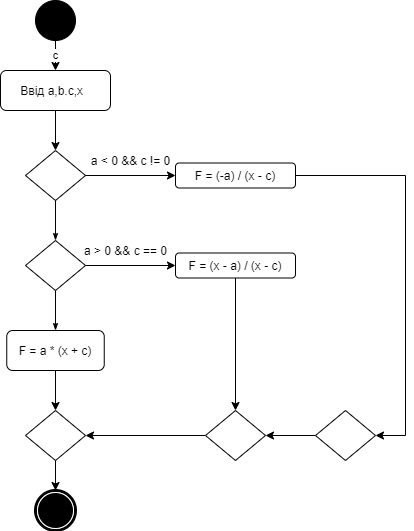

The diagram above was exported from draw.io. Its source (the exported page's mxGraphModel, read from the mxfile embedded in the PNG):
<mxGraphModel dx="1221" dy="1715" grid="1" gridSize="10" guides="1" tooltips="1" connect="1" arrows="1" fold="1" page="1" pageScale="1" pageWidth="850" pageHeight="1100" background="#ffffff" math="0" shadow="0">
  <root>
    <mxCell id="0" />
    <mxCell id="1" parent="0" />
    <mxCell id="DNfB-LfTvVYDo38VKxax-2" value="" style="ellipse;whiteSpace=wrap;html=1;rounded=0;shadow=0;comic=0;labelBackgroundColor=none;strokeWidth=1;fillColor=#000000;fontFamily=Verdana;fontSize=12;align=center;" vertex="1" parent="1">
      <mxGeometry x="60" y="-50" width="40" height="40" as="geometry" />
    </mxCell>
    <mxCell id="DNfB-LfTvVYDo38VKxax-3" value="" style="shape=mxgraph.bpmn.shape;html=1;verticalLabelPosition=bottom;labelBackgroundColor=#ffffff;verticalAlign=top;perimeter=ellipsePerimeter;outline=end;symbol=terminate;rounded=0;shadow=0;comic=0;strokeWidth=1;fontFamily=Verdana;fontSize=12;align=center;" vertex="1" parent="1">
      <mxGeometry x="60" y="440" width="40" height="40" as="geometry" />
    </mxCell>
    <mxCell id="DNfB-LfTvVYDo38VKxax-4" value="" style="rhombus;whiteSpace=wrap;html=1;" vertex="1" parent="1">
      <mxGeometry x="50" y="100" width="60" height="50" as="geometry" />
    </mxCell>
    <mxCell id="DNfB-LfTvVYDo38VKxax-6" style="edgeStyle=orthogonalEdgeStyle;rounded=0;html=1;labelBackgroundColor=none;startArrow=none;startFill=0;startSize=5;endArrow=classicThin;endFill=1;endSize=5;jettySize=auto;orthogonalLoop=1;strokeWidth=1;fontFamily=Verdana;fontSize=12" edge="1" parent="1" target="DNfB-LfTvVYDo38VKxax-7">
      <mxGeometry relative="1" as="geometry">
        <mxPoint x="80" y="190" as="targetPoint" />
        <mxPoint x="80" y="150" as="sourcePoint" />
      </mxGeometry>
    </mxCell>
    <mxCell id="DNfB-LfTvVYDo38VKxax-30" style="edgeStyle=orthogonalEdgeStyle;rounded=0;orthogonalLoop=1;jettySize=auto;html=1;exitX=1;exitY=0.5;exitDx=0;exitDy=0;" edge="1" parent="1" source="DNfB-LfTvVYDo38VKxax-7">
      <mxGeometry relative="1" as="geometry">
        <mxPoint x="200" y="215" as="targetPoint" />
      </mxGeometry>
    </mxCell>
    <mxCell id="DNfB-LfTvVYDo38VKxax-7" value="" style="rhombus;whiteSpace=wrap;html=1;" vertex="1" parent="1">
      <mxGeometry x="50" y="190" width="60" height="50" as="geometry" />
    </mxCell>
    <mxCell id="DNfB-LfTvVYDo38VKxax-8" style="edgeStyle=orthogonalEdgeStyle;rounded=0;html=1;labelBackgroundColor=none;startArrow=none;startFill=0;startSize=5;endArrow=classicThin;endFill=1;endSize=5;jettySize=auto;orthogonalLoop=1;strokeWidth=1;fontFamily=Verdana;fontSize=12;entryX=0.5;entryY=0;entryDx=0;entryDy=0;" edge="1" target="DNfB-LfTvVYDo38VKxax-24" parent="1">
      <mxGeometry relative="1" as="geometry">
        <mxPoint x="80" y="370" as="targetPoint" />
        <mxPoint x="80" y="240" as="sourcePoint" />
      </mxGeometry>
    </mxCell>
    <mxCell id="DNfB-LfTvVYDo38VKxax-20" value="c" style="endArrow=classic;html=1;exitX=0.5;exitY=1;exitDx=0;exitDy=0;" edge="1" parent="1" source="DNfB-LfTvVYDo38VKxax-2" target="DNfB-LfTvVYDo38VKxax-21">
      <mxGeometry width="50" height="50" relative="1" as="geometry">
        <mxPoint x="220" y="190" as="sourcePoint" />
        <mxPoint x="80" y="30" as="targetPoint" />
      </mxGeometry>
    </mxCell>
    <mxCell id="DNfB-LfTvVYDo38VKxax-21" value="Ввід a,b.c,x&amp;nbsp;&amp;nbsp;" style="rounded=1;whiteSpace=wrap;html=1;" vertex="1" parent="1">
      <mxGeometry x="25" y="20" width="110" height="40" as="geometry" />
    </mxCell>
    <mxCell id="DNfB-LfTvVYDo38VKxax-22" value="" style="endArrow=classic;html=1;exitX=0.5;exitY=1;exitDx=0;exitDy=0;entryX=0.5;entryY=0;entryDx=0;entryDy=0;" edge="1" parent="1" source="DNfB-LfTvVYDo38VKxax-21" target="DNfB-LfTvVYDo38VKxax-4">
      <mxGeometry width="50" height="50" relative="1" as="geometry">
        <mxPoint x="110" y="120" as="sourcePoint" />
        <mxPoint x="160" y="70" as="targetPoint" />
      </mxGeometry>
    </mxCell>
    <mxCell id="DNfB-LfTvVYDo38VKxax-24" value="F = a * (x + c)" style="rounded=1;whiteSpace=wrap;html=1;" vertex="1" parent="1">
      <mxGeometry x="31.25" y="280" width="97.5" height="40" as="geometry" />
    </mxCell>
    <mxCell id="DNfB-LfTvVYDo38VKxax-47" style="edgeStyle=orthogonalEdgeStyle;rounded=0;orthogonalLoop=1;jettySize=auto;html=1;exitX=0.5;exitY=1;exitDx=0;exitDy=0;entryX=0.5;entryY=0;entryDx=0;entryDy=0;" edge="1" parent="1" source="DNfB-LfTvVYDo38VKxax-26" target="DNfB-LfTvVYDo38VKxax-3">
      <mxGeometry relative="1" as="geometry" />
    </mxCell>
    <mxCell id="DNfB-LfTvVYDo38VKxax-26" value="" style="rhombus;whiteSpace=wrap;html=1;" vertex="1" parent="1">
      <mxGeometry x="50" y="360" width="60" height="50" as="geometry" />
    </mxCell>
    <mxCell id="DNfB-LfTvVYDo38VKxax-80" style="edgeStyle=orthogonalEdgeStyle;rounded=0;orthogonalLoop=1;jettySize=auto;html=1;exitX=0.5;exitY=1;exitDx=0;exitDy=0;entryX=0.5;entryY=0;entryDx=0;entryDy=0;" edge="1" parent="1" source="DNfB-LfTvVYDo38VKxax-43" target="DNfB-LfTvVYDo38VKxax-62">
      <mxGeometry relative="1" as="geometry" />
    </mxCell>
    <mxCell id="DNfB-LfTvVYDo38VKxax-43" value="F = (x - a) / (x - c)" style="rounded=1;whiteSpace=wrap;html=1;" vertex="1" parent="1">
      <mxGeometry x="200" y="202.5" width="120" height="25" as="geometry" />
    </mxCell>
    <mxCell id="DNfB-LfTvVYDo38VKxax-48" value="a &amp;lt; 0 &amp;amp;&amp;amp; c != 0" style="text;html=1;align=center;verticalAlign=middle;resizable=0;points=[];autosize=1;" vertex="1" parent="1">
      <mxGeometry x="110" y="100" width="90" height="20" as="geometry" />
    </mxCell>
    <mxCell id="DNfB-LfTvVYDo38VKxax-49" value="a &amp;gt; 0 &amp;amp;&amp;amp; c == 0" style="text;html=1;align=center;verticalAlign=middle;resizable=0;points=[];autosize=1;" vertex="1" parent="1">
      <mxGeometry x="100" y="190" width="100" height="20" as="geometry" />
    </mxCell>
    <mxCell id="DNfB-LfTvVYDo38VKxax-55" value="" style="endArrow=classic;html=1;exitX=0.5;exitY=1;exitDx=0;exitDy=0;entryX=0.5;entryY=0;entryDx=0;entryDy=0;" edge="1" parent="1" target="DNfB-LfTvVYDo38VKxax-26">
      <mxGeometry width="50" height="50" relative="1" as="geometry">
        <mxPoint x="80" y="320" as="sourcePoint" />
        <mxPoint x="260" y="320" as="targetPoint" />
      </mxGeometry>
    </mxCell>
    <mxCell id="DNfB-LfTvVYDo38VKxax-77" style="edgeStyle=orthogonalEdgeStyle;rounded=0;orthogonalLoop=1;jettySize=auto;html=1;exitX=0;exitY=0.5;exitDx=0;exitDy=0;entryX=1;entryY=0.5;entryDx=0;entryDy=0;" edge="1" parent="1" source="DNfB-LfTvVYDo38VKxax-62" target="DNfB-LfTvVYDo38VKxax-26">
      <mxGeometry relative="1" as="geometry" />
    </mxCell>
    <mxCell id="DNfB-LfTvVYDo38VKxax-62" value="" style="rhombus;whiteSpace=wrap;html=1;" vertex="1" parent="1">
      <mxGeometry x="230" y="360" width="60" height="50" as="geometry" />
    </mxCell>
    <mxCell id="DNfB-LfTvVYDo38VKxax-67" style="edgeStyle=orthogonalEdgeStyle;rounded=0;orthogonalLoop=1;jettySize=auto;html=1;exitX=0;exitY=0.5;exitDx=0;exitDy=0;entryX=1;entryY=0.5;entryDx=0;entryDy=0;" edge="1" parent="1" source="DNfB-LfTvVYDo38VKxax-63" target="DNfB-LfTvVYDo38VKxax-62">
      <mxGeometry relative="1" as="geometry" />
    </mxCell>
    <mxCell id="DNfB-LfTvVYDo38VKxax-63" value="" style="rhombus;whiteSpace=wrap;html=1;" vertex="1" parent="1">
      <mxGeometry x="340" y="360" width="60" height="50" as="geometry" />
    </mxCell>
    <mxCell id="DNfB-LfTvVYDo38VKxax-83" style="edgeStyle=orthogonalEdgeStyle;rounded=0;orthogonalLoop=1;jettySize=auto;html=1;exitX=1;exitY=0.5;exitDx=0;exitDy=0;entryX=1;entryY=0.5;entryDx=0;entryDy=0;" edge="1" parent="1" source="DNfB-LfTvVYDo38VKxax-44" target="DNfB-LfTvVYDo38VKxax-63">
      <mxGeometry relative="1" as="geometry">
        <Array as="points">
          <mxPoint x="430" y="125" />
          <mxPoint x="430" y="385" />
        </Array>
      </mxGeometry>
    </mxCell>
    <mxCell id="DNfB-LfTvVYDo38VKxax-44" value="F = (-a) / (x - c)" style="rounded=1;whiteSpace=wrap;html=1;" vertex="1" parent="1">
      <mxGeometry x="200" y="112.5" width="120" height="25" as="geometry" />
    </mxCell>
    <mxCell id="DNfB-LfTvVYDo38VKxax-82" style="edgeStyle=orthogonalEdgeStyle;rounded=0;orthogonalLoop=1;jettySize=auto;html=1;exitX=1;exitY=0.5;exitDx=0;exitDy=0;" edge="1" parent="1" source="DNfB-LfTvVYDo38VKxax-4" target="DNfB-LfTvVYDo38VKxax-44">
      <mxGeometry relative="1" as="geometry">
        <mxPoint x="240" y="124.83333333333326" as="targetPoint" />
        <mxPoint x="110" y="125" as="sourcePoint" />
      </mxGeometry>
    </mxCell>
  </root>
</mxGraphModel>